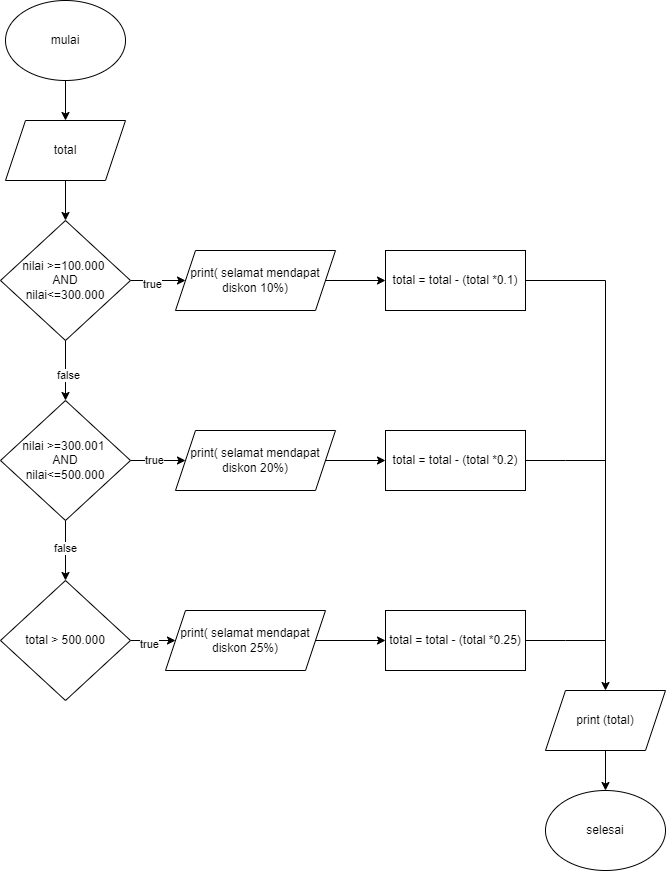

The diagram above was exported from draw.io. Its source (the exported page's mxGraphModel, read from the mxfile embedded in the PNG):
<mxGraphModel dx="880" dy="468" grid="1" gridSize="10" guides="1" tooltips="1" connect="1" arrows="1" fold="1" page="1" pageScale="1" pageWidth="827" pageHeight="1169" math="0" shadow="0">
  <root>
    <mxCell id="0" />
    <mxCell id="1" parent="0" />
    <mxCell id="_qx1C26sROUnsp2Ba0iY-3" style="edgeStyle=orthogonalEdgeStyle;rounded=0;orthogonalLoop=1;jettySize=auto;html=1;exitX=0.5;exitY=1;exitDx=0;exitDy=0;entryX=0.5;entryY=0;entryDx=0;entryDy=0;" parent="1" source="_qx1C26sROUnsp2Ba0iY-1" target="_qx1C26sROUnsp2Ba0iY-2" edge="1">
      <mxGeometry relative="1" as="geometry" />
    </mxCell>
    <mxCell id="_qx1C26sROUnsp2Ba0iY-1" value="mulai" style="ellipse;whiteSpace=wrap;html=1;" parent="1" vertex="1">
      <mxGeometry x="60" y="40" width="120" height="80" as="geometry" />
    </mxCell>
    <mxCell id="_qx1C26sROUnsp2Ba0iY-5" style="edgeStyle=orthogonalEdgeStyle;rounded=0;orthogonalLoop=1;jettySize=auto;html=1;exitX=0.5;exitY=1;exitDx=0;exitDy=0;entryX=0.5;entryY=0;entryDx=0;entryDy=0;" parent="1" source="_qx1C26sROUnsp2Ba0iY-2" target="_qx1C26sROUnsp2Ba0iY-4" edge="1">
      <mxGeometry relative="1" as="geometry" />
    </mxCell>
    <mxCell id="_qx1C26sROUnsp2Ba0iY-2" value="total" style="shape=parallelogram;perimeter=parallelogramPerimeter;whiteSpace=wrap;html=1;fixedSize=1;" parent="1" vertex="1">
      <mxGeometry x="60" y="160" width="120" height="60" as="geometry" />
    </mxCell>
    <mxCell id="_qx1C26sROUnsp2Ba0iY-7" style="edgeStyle=orthogonalEdgeStyle;rounded=0;orthogonalLoop=1;jettySize=auto;html=1;exitX=1;exitY=0.5;exitDx=0;exitDy=0;entryX=0;entryY=0.5;entryDx=0;entryDy=0;" parent="1" source="_qx1C26sROUnsp2Ba0iY-4" target="_qx1C26sROUnsp2Ba0iY-6" edge="1">
      <mxGeometry relative="1" as="geometry" />
    </mxCell>
    <mxCell id="_qx1C26sROUnsp2Ba0iY-8" value="true" style="edgeLabel;html=1;align=center;verticalAlign=middle;resizable=0;points=[];" parent="_qx1C26sROUnsp2Ba0iY-7" vertex="1" connectable="0">
      <mxGeometry x="-0.2333" y="-3" relative="1" as="geometry">
        <mxPoint as="offset" />
      </mxGeometry>
    </mxCell>
    <mxCell id="a8kw_0Or6mZYrULPNJ1S-9" value="" style="edgeStyle=orthogonalEdgeStyle;rounded=0;orthogonalLoop=1;jettySize=auto;html=1;" edge="1" parent="1" source="_qx1C26sROUnsp2Ba0iY-4" target="a8kw_0Or6mZYrULPNJ1S-1">
      <mxGeometry relative="1" as="geometry" />
    </mxCell>
    <mxCell id="a8kw_0Or6mZYrULPNJ1S-10" value="false" style="edgeLabel;html=1;align=center;verticalAlign=middle;resizable=0;points=[];" vertex="1" connectable="0" parent="a8kw_0Or6mZYrULPNJ1S-9">
      <mxGeometry x="0.1333" y="2" relative="1" as="geometry">
        <mxPoint as="offset" />
      </mxGeometry>
    </mxCell>
    <mxCell id="_qx1C26sROUnsp2Ba0iY-4" value="nilai &amp;gt;=100.000&amp;nbsp;&lt;div&gt;AND&lt;/div&gt;&lt;div&gt;nilai&amp;lt;=300.000&lt;/div&gt;" style="rhombus;whiteSpace=wrap;html=1;" parent="1" vertex="1">
      <mxGeometry x="55" y="260" width="130" height="120" as="geometry" />
    </mxCell>
    <mxCell id="a8kw_0Or6mZYrULPNJ1S-8" value="" style="edgeStyle=orthogonalEdgeStyle;rounded=0;orthogonalLoop=1;jettySize=auto;html=1;" edge="1" parent="1" source="_qx1C26sROUnsp2Ba0iY-6" target="a8kw_0Or6mZYrULPNJ1S-4">
      <mxGeometry relative="1" as="geometry" />
    </mxCell>
    <mxCell id="_qx1C26sROUnsp2Ba0iY-6" value="print( selamat mendapat diskon 10%)" style="shape=parallelogram;perimeter=parallelogramPerimeter;whiteSpace=wrap;html=1;fixedSize=1;" parent="1" vertex="1">
      <mxGeometry x="230" y="290" width="160" height="60" as="geometry" />
    </mxCell>
    <mxCell id="a8kw_0Or6mZYrULPNJ1S-14" value="" style="edgeStyle=orthogonalEdgeStyle;rounded=0;orthogonalLoop=1;jettySize=auto;html=1;" edge="1" parent="1" source="a8kw_0Or6mZYrULPNJ1S-1" target="a8kw_0Or6mZYrULPNJ1S-2">
      <mxGeometry relative="1" as="geometry" />
    </mxCell>
    <mxCell id="a8kw_0Or6mZYrULPNJ1S-15" value="true" style="edgeLabel;html=1;align=center;verticalAlign=middle;resizable=0;points=[];" vertex="1" connectable="0" parent="a8kw_0Or6mZYrULPNJ1S-14">
      <mxGeometry x="-0.1636" y="1" relative="1" as="geometry">
        <mxPoint as="offset" />
      </mxGeometry>
    </mxCell>
    <mxCell id="a8kw_0Or6mZYrULPNJ1S-19" value="" style="edgeStyle=orthogonalEdgeStyle;rounded=0;orthogonalLoop=1;jettySize=auto;html=1;" edge="1" parent="1" source="a8kw_0Or6mZYrULPNJ1S-1" target="a8kw_0Or6mZYrULPNJ1S-16">
      <mxGeometry relative="1" as="geometry" />
    </mxCell>
    <mxCell id="a8kw_0Or6mZYrULPNJ1S-24" value="false" style="edgeLabel;html=1;align=center;verticalAlign=middle;resizable=0;points=[];" vertex="1" connectable="0" parent="a8kw_0Or6mZYrULPNJ1S-19">
      <mxGeometry x="-0.1" y="-1" relative="1" as="geometry">
        <mxPoint as="offset" />
      </mxGeometry>
    </mxCell>
    <mxCell id="a8kw_0Or6mZYrULPNJ1S-1" value="nilai &amp;gt;=300.001&amp;nbsp;&lt;div&gt;AND&lt;/div&gt;&lt;div&gt;nilai&amp;lt;=500.000&lt;/div&gt;" style="rhombus;whiteSpace=wrap;html=1;" vertex="1" parent="1">
      <mxGeometry x="55" y="440" width="130" height="120" as="geometry" />
    </mxCell>
    <mxCell id="a8kw_0Or6mZYrULPNJ1S-7" value="" style="edgeStyle=orthogonalEdgeStyle;rounded=0;orthogonalLoop=1;jettySize=auto;html=1;" edge="1" parent="1" source="a8kw_0Or6mZYrULPNJ1S-2" target="a8kw_0Or6mZYrULPNJ1S-6">
      <mxGeometry relative="1" as="geometry" />
    </mxCell>
    <mxCell id="a8kw_0Or6mZYrULPNJ1S-2" value="print( selamat mendapat diskon 20%)" style="shape=parallelogram;perimeter=parallelogramPerimeter;whiteSpace=wrap;html=1;fixedSize=1;" vertex="1" parent="1">
      <mxGeometry x="230" y="470" width="160" height="60" as="geometry" />
    </mxCell>
    <mxCell id="a8kw_0Or6mZYrULPNJ1S-28" style="edgeStyle=orthogonalEdgeStyle;rounded=0;orthogonalLoop=1;jettySize=auto;html=1;exitX=1;exitY=0.5;exitDx=0;exitDy=0;entryX=0.5;entryY=0;entryDx=0;entryDy=0;" edge="1" parent="1" source="a8kw_0Or6mZYrULPNJ1S-4" target="a8kw_0Or6mZYrULPNJ1S-26">
      <mxGeometry relative="1" as="geometry" />
    </mxCell>
    <mxCell id="a8kw_0Or6mZYrULPNJ1S-4" value="total = total - (total *0.1)" style="rounded=0;whiteSpace=wrap;html=1;" vertex="1" parent="1">
      <mxGeometry x="440" y="290" width="140" height="60" as="geometry" />
    </mxCell>
    <mxCell id="a8kw_0Or6mZYrULPNJ1S-29" style="edgeStyle=orthogonalEdgeStyle;rounded=0;orthogonalLoop=1;jettySize=auto;html=1;exitX=1;exitY=0.5;exitDx=0;exitDy=0;endArrow=none;endFill=0;" edge="1" parent="1" source="a8kw_0Or6mZYrULPNJ1S-6">
      <mxGeometry relative="1" as="geometry">
        <mxPoint x="660" y="500" as="targetPoint" />
      </mxGeometry>
    </mxCell>
    <mxCell id="a8kw_0Or6mZYrULPNJ1S-6" value="total = total - (total *0.2)" style="rounded=0;whiteSpace=wrap;html=1;" vertex="1" parent="1">
      <mxGeometry x="440" y="470" width="140" height="60" as="geometry" />
    </mxCell>
    <mxCell id="a8kw_0Or6mZYrULPNJ1S-18" value="" style="edgeStyle=orthogonalEdgeStyle;rounded=0;orthogonalLoop=1;jettySize=auto;html=1;" edge="1" parent="1" source="a8kw_0Or6mZYrULPNJ1S-16" target="a8kw_0Or6mZYrULPNJ1S-17">
      <mxGeometry relative="1" as="geometry" />
    </mxCell>
    <mxCell id="a8kw_0Or6mZYrULPNJ1S-25" value="true" style="edgeLabel;html=1;align=center;verticalAlign=middle;resizable=0;points=[];" vertex="1" connectable="0" parent="a8kw_0Or6mZYrULPNJ1S-18">
      <mxGeometry x="0.0182" y="-3" relative="1" as="geometry">
        <mxPoint as="offset" />
      </mxGeometry>
    </mxCell>
    <mxCell id="a8kw_0Or6mZYrULPNJ1S-16" value="total &amp;gt; 500.000" style="rhombus;whiteSpace=wrap;html=1;" vertex="1" parent="1">
      <mxGeometry x="55" y="620" width="130" height="120" as="geometry" />
    </mxCell>
    <mxCell id="a8kw_0Or6mZYrULPNJ1S-21" value="" style="edgeStyle=orthogonalEdgeStyle;rounded=0;orthogonalLoop=1;jettySize=auto;html=1;" edge="1" parent="1" source="a8kw_0Or6mZYrULPNJ1S-17" target="a8kw_0Or6mZYrULPNJ1S-20">
      <mxGeometry relative="1" as="geometry" />
    </mxCell>
    <mxCell id="a8kw_0Or6mZYrULPNJ1S-17" value="print( selamat mendapat diskon 25%)" style="shape=parallelogram;perimeter=parallelogramPerimeter;whiteSpace=wrap;html=1;fixedSize=1;" vertex="1" parent="1">
      <mxGeometry x="220" y="650" width="160" height="60" as="geometry" />
    </mxCell>
    <mxCell id="a8kw_0Or6mZYrULPNJ1S-30" style="edgeStyle=orthogonalEdgeStyle;rounded=0;orthogonalLoop=1;jettySize=auto;html=1;exitX=1;exitY=0.5;exitDx=0;exitDy=0;endArrow=none;endFill=0;" edge="1" parent="1" source="a8kw_0Or6mZYrULPNJ1S-20">
      <mxGeometry relative="1" as="geometry">
        <mxPoint x="660" y="680" as="targetPoint" />
      </mxGeometry>
    </mxCell>
    <mxCell id="a8kw_0Or6mZYrULPNJ1S-20" value="total = total - (total *0.25)" style="rounded=0;whiteSpace=wrap;html=1;" vertex="1" parent="1">
      <mxGeometry x="440" y="650" width="140" height="60" as="geometry" />
    </mxCell>
    <mxCell id="a8kw_0Or6mZYrULPNJ1S-22" value="selesai" style="ellipse;whiteSpace=wrap;html=1;" vertex="1" parent="1">
      <mxGeometry x="600" y="830" width="120" height="80" as="geometry" />
    </mxCell>
    <mxCell id="a8kw_0Or6mZYrULPNJ1S-31" value="" style="edgeStyle=orthogonalEdgeStyle;rounded=0;orthogonalLoop=1;jettySize=auto;html=1;" edge="1" parent="1" source="a8kw_0Or6mZYrULPNJ1S-26" target="a8kw_0Or6mZYrULPNJ1S-22">
      <mxGeometry relative="1" as="geometry" />
    </mxCell>
    <mxCell id="a8kw_0Or6mZYrULPNJ1S-26" value="print (total)" style="shape=parallelogram;perimeter=parallelogramPerimeter;whiteSpace=wrap;html=1;fixedSize=1;" vertex="1" parent="1">
      <mxGeometry x="600" y="730" width="120" height="60" as="geometry" />
    </mxCell>
  </root>
</mxGraphModel>